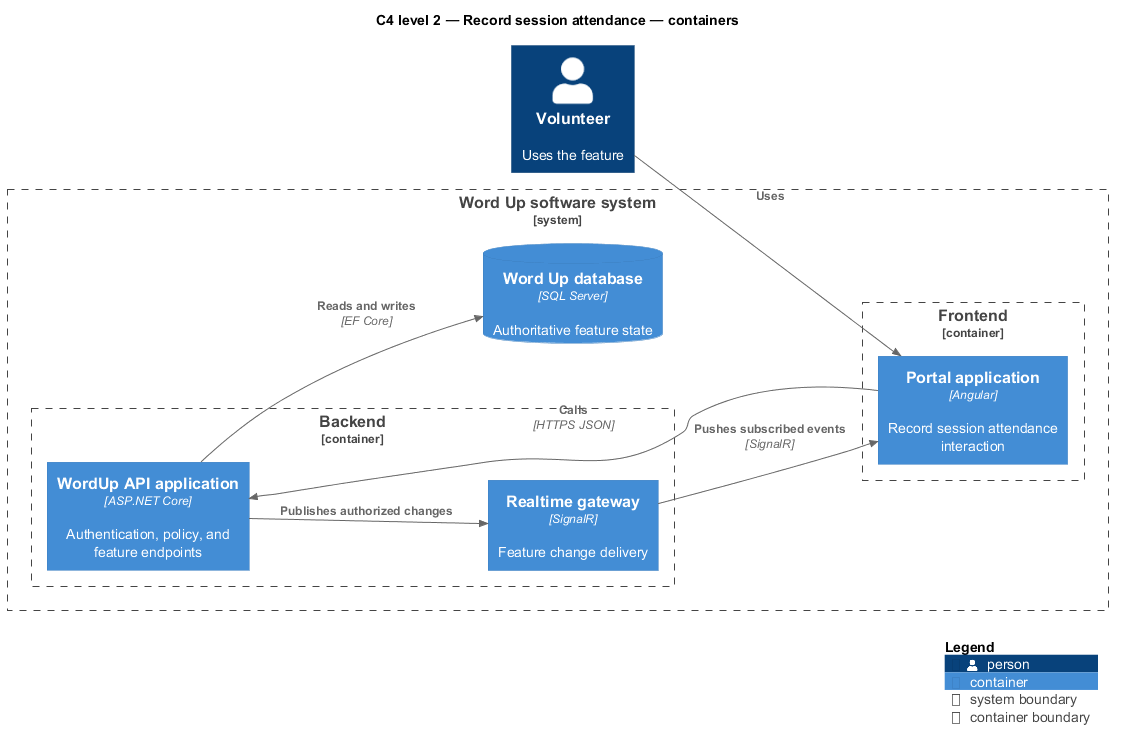

The diagram above was rendered by PlantUML. Its source (embedded in the PNG):
@startuml
!include <C4/C4_Component>
LAYOUT_LEFT_RIGHT()
title C4 level 2 — Record session attendance — containers
Person(primary, "Volunteer", "Uses the feature")
System_Boundary(wordup, "Word Up software system") {
  Container_Boundary(frontend, "Frontend") {
    Container(app1, "Portal application", "Angular", "Record session attendance interaction")
  }
  Container_Boundary(backend, "Backend") {
    Container(api, "WordUp API application", "ASP.NET Core", "Authentication, policy, and feature endpoints")
    Container(realtime, "Realtime gateway", "SignalR", "Feature change delivery")
  }
  ContainerDb(db, "Word Up database", "SQL Server", "Authoritative feature state")
}
Rel(primary, app1, "Uses")
Rel(app1, api, "Calls", "HTTPS JSON")
Rel(api, db, "Reads and writes", "EF Core")
Rel(api, realtime, "Publishes authorized changes")
Rel(realtime, app1, "Pushes subscribed events", "SignalR")
SHOW_LEGEND()
@enduml